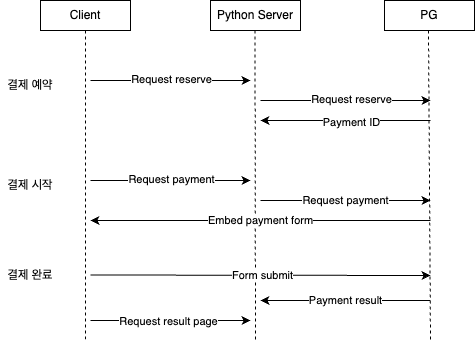

The diagram above was exported from draw.io. Its source (the exported page's mxGraphModel, read from the mxfile embedded in the PNG):
<mxGraphModel dx="1221" dy="1214" grid="1" gridSize="10" guides="1" tooltips="1" connect="1" arrows="1" fold="1" page="1" pageScale="1" pageWidth="827" pageHeight="1169" math="0" shadow="0">
  <root>
    <mxCell id="0" />
    <mxCell id="1" parent="0" />
    <mxCell id="WUe63sePw3RXI7s6UZuM-128" value="Client" style="rounded=0;whiteSpace=wrap;html=1;fillColor=default;" vertex="1" parent="1">
      <mxGeometry x="70" y="270" width="90" height="30" as="geometry" />
    </mxCell>
    <mxCell id="WUe63sePw3RXI7s6UZuM-129" value="Python Server" style="rounded=0;whiteSpace=wrap;html=1;fillColor=default;" vertex="1" parent="1">
      <mxGeometry x="240" y="270" width="90" height="30" as="geometry" />
    </mxCell>
    <mxCell id="WUe63sePw3RXI7s6UZuM-131" value="PG" style="rounded=0;whiteSpace=wrap;html=1;fillColor=default;" vertex="1" parent="1">
      <mxGeometry x="414" y="270" width="90" height="30" as="geometry" />
    </mxCell>
    <mxCell id="WUe63sePw3RXI7s6UZuM-132" value="" style="endArrow=none;dashed=1;html=1;rounded=0;exitX=0.5;exitY=1;exitDx=0;exitDy=0;" edge="1" parent="1" source="WUe63sePw3RXI7s6UZuM-128">
      <mxGeometry width="50" height="50" relative="1" as="geometry">
        <mxPoint x="550" y="350" as="sourcePoint" />
        <mxPoint x="115" y="610" as="targetPoint" />
      </mxGeometry>
    </mxCell>
    <mxCell id="WUe63sePw3RXI7s6UZuM-133" value="" style="endArrow=none;dashed=1;html=1;rounded=0;exitX=0.5;exitY=1;exitDx=0;exitDy=0;" edge="1" parent="1">
      <mxGeometry width="50" height="50" relative="1" as="geometry">
        <mxPoint x="284.5" y="300" as="sourcePoint" />
        <mxPoint x="285" y="610" as="targetPoint" />
      </mxGeometry>
    </mxCell>
    <mxCell id="WUe63sePw3RXI7s6UZuM-134" value="" style="endArrow=none;dashed=1;html=1;rounded=0;exitX=0.5;exitY=1;exitDx=0;exitDy=0;" edge="1" parent="1">
      <mxGeometry width="50" height="50" relative="1" as="geometry">
        <mxPoint x="458" y="300" as="sourcePoint" />
        <mxPoint x="460" y="610" as="targetPoint" />
      </mxGeometry>
    </mxCell>
    <mxCell id="WUe63sePw3RXI7s6UZuM-136" value="" style="endArrow=classic;html=1;rounded=0;" edge="1" parent="1">
      <mxGeometry width="50" height="50" relative="1" as="geometry">
        <mxPoint x="120" y="350" as="sourcePoint" />
        <mxPoint x="280" y="350" as="targetPoint" />
      </mxGeometry>
    </mxCell>
    <mxCell id="WUe63sePw3RXI7s6UZuM-146" value="Request reserve" style="edgeLabel;html=1;align=center;verticalAlign=middle;resizable=0;points=[];" vertex="1" connectable="0" parent="WUe63sePw3RXI7s6UZuM-136">
      <mxGeometry x="0.0875" y="2" relative="1" as="geometry">
        <mxPoint x="-7" as="offset" />
      </mxGeometry>
    </mxCell>
    <mxCell id="WUe63sePw3RXI7s6UZuM-138" value="" style="endArrow=classic;html=1;rounded=0;" edge="1" parent="1">
      <mxGeometry width="50" height="50" relative="1" as="geometry">
        <mxPoint x="290" y="370" as="sourcePoint" />
        <mxPoint x="460" y="370" as="targetPoint" />
      </mxGeometry>
    </mxCell>
    <mxCell id="WUe63sePw3RXI7s6UZuM-151" value="Request reserve" style="edgeLabel;html=1;align=center;verticalAlign=middle;resizable=0;points=[];" vertex="1" connectable="0" parent="WUe63sePw3RXI7s6UZuM-138">
      <mxGeometry x="-0.2235" y="2" relative="1" as="geometry">
        <mxPoint x="24" as="offset" />
      </mxGeometry>
    </mxCell>
    <mxCell id="WUe63sePw3RXI7s6UZuM-139" value="" style="endArrow=classic;html=1;rounded=0;" edge="1" parent="1">
      <mxGeometry width="50" height="50" relative="1" as="geometry">
        <mxPoint x="460" y="390" as="sourcePoint" />
        <mxPoint x="290" y="390" as="targetPoint" />
      </mxGeometry>
    </mxCell>
    <mxCell id="WUe63sePw3RXI7s6UZuM-152" value="Payment ID" style="edgeLabel;html=1;align=center;verticalAlign=middle;resizable=0;points=[];" vertex="1" connectable="0" parent="WUe63sePw3RXI7s6UZuM-139">
      <mxGeometry x="-0.0588" y="1" relative="1" as="geometry">
        <mxPoint as="offset" />
      </mxGeometry>
    </mxCell>
    <mxCell id="WUe63sePw3RXI7s6UZuM-142" value="결제 예약" style="text;html=1;strokeColor=none;fillColor=none;align=center;verticalAlign=middle;whiteSpace=wrap;rounded=0;" vertex="1" parent="1">
      <mxGeometry x="30" y="340" width="60" height="30" as="geometry" />
    </mxCell>
    <mxCell id="WUe63sePw3RXI7s6UZuM-144" value="결제 시작" style="text;html=1;strokeColor=none;fillColor=none;align=center;verticalAlign=middle;whiteSpace=wrap;rounded=0;" vertex="1" parent="1">
      <mxGeometry x="30" y="440" width="60" height="30" as="geometry" />
    </mxCell>
    <mxCell id="WUe63sePw3RXI7s6UZuM-147" value="" style="endArrow=classic;html=1;rounded=0;" edge="1" parent="1">
      <mxGeometry width="50" height="50" relative="1" as="geometry">
        <mxPoint x="120" y="450" as="sourcePoint" />
        <mxPoint x="280" y="450" as="targetPoint" />
      </mxGeometry>
    </mxCell>
    <mxCell id="WUe63sePw3RXI7s6UZuM-148" value="Request payment" style="edgeLabel;html=1;align=center;verticalAlign=middle;resizable=0;points=[];" vertex="1" connectable="0" parent="WUe63sePw3RXI7s6UZuM-147">
      <mxGeometry x="0.0875" y="2" relative="1" as="geometry">
        <mxPoint x="-7" as="offset" />
      </mxGeometry>
    </mxCell>
    <mxCell id="WUe63sePw3RXI7s6UZuM-156" value="Request payment" style="endArrow=classic;html=1;rounded=0;" edge="1" parent="1">
      <mxGeometry width="50" height="50" relative="1" as="geometry">
        <mxPoint x="290" y="470" as="sourcePoint" />
        <mxPoint x="460" y="470" as="targetPoint" />
      </mxGeometry>
    </mxCell>
    <mxCell id="WUe63sePw3RXI7s6UZuM-157" value="Embed payment form" style="endArrow=classic;html=1;rounded=0;" edge="1" parent="1">
      <mxGeometry width="50" height="50" relative="1" as="geometry">
        <mxPoint x="460" y="490" as="sourcePoint" />
        <mxPoint x="120" y="490" as="targetPoint" />
      </mxGeometry>
    </mxCell>
    <mxCell id="WUe63sePw3RXI7s6UZuM-158" value="" style="endArrow=classic;html=1;rounded=0;" edge="1" parent="1">
      <mxGeometry width="50" height="50" relative="1" as="geometry">
        <mxPoint x="120" y="544.5" as="sourcePoint" />
        <mxPoint x="460" y="545" as="targetPoint" />
      </mxGeometry>
    </mxCell>
    <mxCell id="WUe63sePw3RXI7s6UZuM-160" value="Form submit" style="edgeLabel;html=1;align=center;verticalAlign=middle;resizable=0;points=[];" vertex="1" connectable="0" parent="WUe63sePw3RXI7s6UZuM-158">
      <mxGeometry x="-0.0863" y="-1" relative="1" as="geometry">
        <mxPoint x="17" y="-1" as="offset" />
      </mxGeometry>
    </mxCell>
    <mxCell id="WUe63sePw3RXI7s6UZuM-159" value="결제 완료" style="text;html=1;strokeColor=none;fillColor=none;align=center;verticalAlign=middle;whiteSpace=wrap;rounded=0;" vertex="1" parent="1">
      <mxGeometry x="30" y="530" width="60" height="30" as="geometry" />
    </mxCell>
    <mxCell id="WUe63sePw3RXI7s6UZuM-161" value="Payment result" style="endArrow=classic;html=1;rounded=0;" edge="1" parent="1">
      <mxGeometry width="50" height="50" relative="1" as="geometry">
        <mxPoint x="460" y="570" as="sourcePoint" />
        <mxPoint x="290" y="570" as="targetPoint" />
      </mxGeometry>
    </mxCell>
    <mxCell id="WUe63sePw3RXI7s6UZuM-163" value="" style="endArrow=classic;html=1;rounded=0;" edge="1" parent="1">
      <mxGeometry width="50" height="50" relative="1" as="geometry">
        <mxPoint x="120" y="590" as="sourcePoint" />
        <mxPoint x="280" y="590" as="targetPoint" />
      </mxGeometry>
    </mxCell>
    <mxCell id="WUe63sePw3RXI7s6UZuM-164" value="Request result page" style="edgeLabel;html=1;align=center;verticalAlign=middle;resizable=0;points=[];" vertex="1" connectable="0" parent="WUe63sePw3RXI7s6UZuM-163">
      <mxGeometry x="-0.2424" y="-2" relative="1" as="geometry">
        <mxPoint x="16" y="-2" as="offset" />
      </mxGeometry>
    </mxCell>
  </root>
</mxGraphModel>